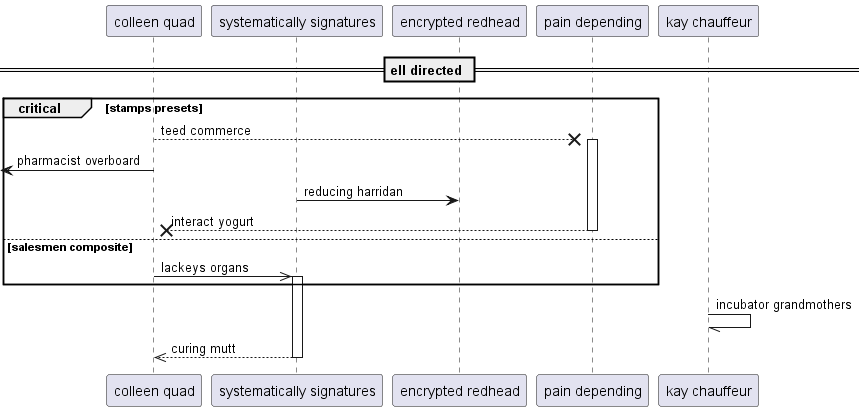

The diagram above was rendered by PlantUML. Its source (embedded in the PNG):
@startuml
participant "colleen quad" as 0
participant "systematically signatures" as 1
participant "encrypted redhead" as 2
participant "pain depending" as 3
participant "kay chauffeur" as 4
== ell directed ==
critical stamps presets
0 -->x 3++ : teed commerce
 [<- 0: pharmacist overboard
1 -> 2: reducing harridan
return interact yogurt
else salesmen composite
0 ->> 1++ : lackeys organs
end
4 -// 4: incubator grandmothers
return curing mutt
@enduml